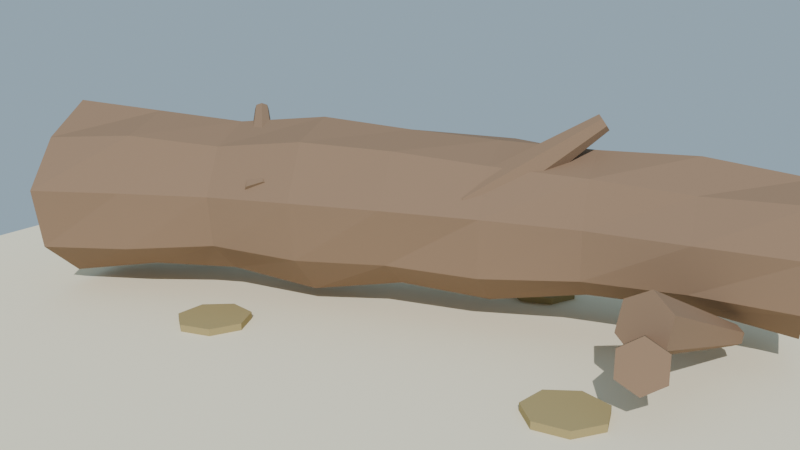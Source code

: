 # Source: tronco_caido_lowpoly_media.blend  (saved by Blender 4.2.68; exported with 4.5.12 LTS)
import bpy
from mathutils import Matrix  # noqa: F401  (used for matrix-valued properties, if any)

bpy.ops.wm.read_factory_settings(use_empty=True)
scene = bpy.context.scene
scene.name = 'Scene'

# ---- collections
col_collection = bpy.data.collections.new('Collection'); scene.collection.children.link(col_collection)

# ---- materials (node trees are filled in below, after node groups)
mat_mat_corteza_tronco = bpy.data.materials.new('MAT_Corteza_Tronco')
mat_mat_madera_corte = bpy.data.materials.new('MAT_Madera_Corte')
mat_mat_hojarasca = bpy.data.materials.new('MAT_Hojarasca')
mat_mat_arena_isla = bpy.data.materials.new('MAT_Arena_Isla')

# ---- material node trees
mat_mat_corteza_tronco.use_nodes = True; mat_mat_corteza_tronco.node_tree.nodes.clear()
_N = mat_mat_corteza_tronco.node_tree.nodes; _L = mat_mat_corteza_tronco.node_tree.links
n0 = _N.new('ShaderNodeBsdfPrincipled'); n0.name = 'Principled BSDF'; n0.location = (10, 300)
n0.inputs[0].default_value = (0.26, 0.17, 0.11, 1.0)
n0.inputs[2].default_value = 0.92
n0.inputs[13].default_value = 0.15
n1 = _N.new('ShaderNodeOutputMaterial'); n1.name = 'Material Output'; n1.location = (300, 300)
_L.new(n0.outputs[0], n1.inputs[0])
n1.is_active_output = True
mat_mat_madera_corte.use_nodes = True; mat_mat_madera_corte.node_tree.nodes.clear()
_N = mat_mat_madera_corte.node_tree.nodes; _L = mat_mat_madera_corte.node_tree.links
n0 = _N.new('ShaderNodeBsdfPrincipled'); n0.name = 'Principled BSDF'; n0.location = (10, 300)
n0.inputs[0].default_value = (0.62, 0.44, 0.26, 1.0)
n0.inputs[2].default_value = 0.8
n0.inputs[13].default_value = 0.15
n1 = _N.new('ShaderNodeOutputMaterial'); n1.name = 'Material Output'; n1.location = (300, 300)
_L.new(n0.outputs[0], n1.inputs[0])
n1.is_active_output = True
mat_mat_hojarasca.use_nodes = True; mat_mat_hojarasca.node_tree.nodes.clear()
_N = mat_mat_hojarasca.node_tree.nodes; _L = mat_mat_hojarasca.node_tree.links
n0 = _N.new('ShaderNodeBsdfPrincipled'); n0.name = 'Principled BSDF'; n0.location = (10, 300)
n0.inputs[0].default_value = (0.38, 0.3, 0.14, 1.0)
n0.inputs[2].default_value = 0.95
n0.inputs[13].default_value = 0.15
n1 = _N.new('ShaderNodeOutputMaterial'); n1.name = 'Material Output'; n1.location = (300, 300)
_L.new(n0.outputs[0], n1.inputs[0])
n1.is_active_output = True
mat_mat_arena_isla.use_nodes = True; mat_mat_arena_isla.node_tree.nodes.clear()
_N = mat_mat_arena_isla.node_tree.nodes; _L = mat_mat_arena_isla.node_tree.links
n0 = _N.new('ShaderNodeBsdfPrincipled'); n0.name = 'Principled BSDF'; n0.location = (10, 300)
n0.inputs[0].default_value = (0.92, 0.84, 0.63, 1.0)
n0.inputs[2].default_value = 1.0
n0.inputs[13].default_value = 0.15
n1 = _N.new('ShaderNodeOutputMaterial'); n1.name = 'Material Output'; n1.location = (300, 300)
_L.new(n0.outputs[0], n1.inputs[0])
n1.is_active_output = True

# ---- world
world_mundo = bpy.data.worlds.new('Mundo'); scene.world = world_mundo
world_mundo.use_nodes = True; world_mundo.node_tree.nodes.clear()
_N = world_mundo.node_tree.nodes; _L = world_mundo.node_tree.links
n0 = _N.new('ShaderNodeBackground'); n0.name = 'Background'; n0.location = (10, 300)
n0.inputs[0].default_value = (0.58, 0.79, 0.95, 1.0)
n0.inputs[1].default_value = 0.55
n1 = _N.new('ShaderNodeOutputWorld'); n1.name = 'World Output'; n1.location = (300, 300)
_L.new(n0.outputs[0], n1.inputs[0])
n1.is_active_output = True

# ---- cameras
cam_camera = bpy.data.cameras.new('Camera')
cam_camera.lens = 42.0

# ---- lights
light_sol = bpy.data.lights.new('SOL', 'SUN')
light_sol.energy = 3.4

# ---- meshes
me_sm_tronco_m_corteza_tronco_madera_corte = bpy.data.meshes.new('SM_Tronco_M_Corteza_Tronco_Madera_Corte')
me_sm_tronco_m_corteza_tronco_madera_corte.from_pydata([(-1.522, -0.4944, 0.9086), (-1.598, -0.2584, 0.7805), (-1.637, -0.1392, 0.5506), (-1.636, -0.1437, 0.2718), (-1.561, -0.3743, 0.1378), (-1.48, -0.6239, 0.1106), (-1.413, -0.8277, 0.2824), (-1.397, -0.8774, 0.5557), (-1.448, -0.7216, 0.7694), (-1.156, -0.3247, 0.872), (-1.23, -0.09876, 0.7759), (-1.277, 0.04574, 0.5614), (-1.246, -0.04903, 0.3254), (-1.199, -0.1935, 0.1137), (-1.12, -0.4371, 0.1682), (-1.051, -0.6482, 0.2964), (-1.044, -0.6714, 0.557), (-1.078, -0.5659, 0.7949), (-0.7889, -0.1607, 0.8374), (-0.8582, 0.05251, 0.7658), (-0.8899, 0.1501, 0.5562), (-0.8911, 0.1538, 0.3076), (-0.8274, -0.04227, 0.1563), (-0.753, -0.2715, 0.1787), (-0.6981, -0.4403, 0.3288), (-0.6881, -0.4712, 0.5561), (-0.7214, -0.3686, 0.7591), (-0.4182, -0.007436, 0.8757), (-0.4906, 0.2156, 0.7813), (-0.5352, 0.3527, 0.5686), (-0.5087, 0.2711, 0.3328), (-0.4599, 0.1209, 0.1311), (-0.3754, -0.1392, 0.1212), (-0.3146, -0.3263, 0.3083), (-0.3003, -0.3703, 0.5691), (-0.3397, -0.2491, 0.8046), (-0.04273, 0.1315, 0.8401), (-0.1152, 0.3544, 0.7817), (-0.1452, 0.4468, 0.5608), (-0.1466, 0.4512, 0.3083), (-0.08187, 0.252, 0.1544), (-0.006946, 0.02138, 0.1842), (0.05453, -0.1678, 0.3207), (0.0753, -0.2318, 0.5697), (0.03103, -0.09549, 0.7868), (0.338, 0.2542, 0.8181), (0.2637, 0.4828, 0.7867), (0.2426, 0.5478, 0.5546), (0.2396, 0.5569, 0.3164), (0.2982, 0.3767, 0.1463), (0.3762, 0.1367, 0.1607), (0.4382, -0.05436, 0.3128), (0.4433, -0.06995, 0.5603), (0.4025, 0.05574, 0.7488), (0.724, 0.3607, 0.8071), (0.6587, 0.5615, 0.7469), (0.6234, 0.6701, 0.5527), (0.642, 0.613, 0.3422), (0.6879, 0.4718, 0.1744), (0.754, 0.2682, 0.2281), (0.8078, 0.1027, 0.3387), (0.8106, 0.09415, 0.5447), (0.7845, 0.1745, 0.7287), (1.114, 0.4533, 0.8153), (1.06, 0.6215, 0.699), (1.015, 0.7595, 0.5449), (1.028, 0.7186, 0.327), (1.082, 0.5539, 0.1975), (1.143, 0.3649, 0.2329), (1.194, 0.2092, 0.3399), (1.209, 0.1634, 0.5418), (1.169, 0.2858, 0.6979), (1.508, 0.5356, 0.7668), (1.454, 0.704, 0.69), (1.411, 0.8359, 0.5346), (1.421, 0.8032, 0.3165), (1.474, 0.6414, 0.1731), (1.542, 0.4331, 0.1829), (1.59, 0.2847, 0.3266), (1.592, 0.2792, 0.5264), (1.568, 0.3529, 0.7079), (-1.521, -0.4956, 0.4853), (1.507, 0.5411, 0.4694)], [], [(0, 1, 10, 9), (1, 2, 11, 10), (2, 3, 12, 11), (3, 4, 13, 12), (4, 5, 14, 13), (5, 6, 15, 14), (6, 7, 16, 15), (7, 8, 17, 16), (8, 0, 9, 17), (9, 10, 19, 18), (10, 11, 20, 19), (11, 12, 21, 20), (12, 13, 22, 21), (13, 14, 23, 22), (14, 15, 24, 23), (15, 16, 25, 24), (16, 17, 26, 25), (17, 9, 18, 26), (18, 19, 28, 27), (19, 20, 29, 28), (20, 21, 30, 29), (21, 22, 31, 30), (22, 23, 32, 31), (23, 24, 33, 32), (24, 25, 34, 33), (25, 26, 35, 34), (26, 18, 27, 35), (27, 28, 37, 36), (28, 29, 38, 37), (29, 30, 39, 38), (30, 31, 40, 39), (31, 32, 41, 40), (32, 33, 42, 41), (33, 34, 43, 42), (34, 35, 44, 43), (35, 27, 36, 44), (36, 37, 46, 45), (37, 38, 47, 46), (38, 39, 48, 47), (39, 40, 49, 48), (40, 41, 50, 49), (41, 42, 51, 50), (42, 43, 52, 51), (43, 44, 53, 52), (44, 36, 45, 53), (45, 46, 55, 54), (46, 47, 56, 55), (47, 48, 57, 56), (48, 49, 58, 57), (49, 50, 59, 58), (50, 51, 60, 59), (51, 52, 61, 60), (52, 53, 62, 61), (53, 45, 54, 62), (54, 55, 64, 63), (55, 56, 65, 64), (56, 57, 66, 65), (57, 58, 67, 66), (58, 59, 68, 67), (59, 60, 69, 68), (60, 61, 70, 69), (61, 62, 71, 70), (62, 54, 63, 71), (63, 64, 73, 72), (64, 65, 74, 73), (65, 66, 75, 74), (66, 67, 76, 75), (67, 68, 77, 76), (68, 69, 78, 77), (69, 70, 79, 78), (70, 71, 80, 79), (71, 63, 72, 80), (81, 0, 1), (81, 1, 2), (81, 2, 3), (81, 3, 4), (81, 4, 5), (81, 5, 6), (81, 6, 7), (81, 7, 8), (81, 8, 0), (82, 73, 72), (82, 74, 73), (82, 75, 74), (82, 76, 75), (82, 77, 76), (82, 78, 77), (82, 79, 78), (82, 80, 79), (82, 72, 80)])
me_sm_tronco_m_corteza_tronco_madera_corte.polygons.foreach_set('material_index', [0, 0, 0, 0, 0, 0, 0, 0, 0, 0, 0, 0, 0, 0, 0, 0, 0, 0, 0, 0, 0, 0, 0, 0, 0, 0, 0, 0, 0, 0, 0, 0, 0, 0, 0, 0, 0, 0, 0, 0, 0, 0, 0, 0, 0, 0, 0, 0, 0, 0, 0, 0, 0, 0, 0, 0, 0, 0, 0, 0, 0, 0, 0, 0, 0, 0, 0, 0, 0, 0, 0, 0, 1, 1, 1, 1, 1, 1, 1, 1, 1, 1, 1, 1, 1, 1, 1, 1, 1, 1])
me_sm_tronco_m_corteza_tronco_madera_corte.materials.append(mat_mat_corteza_tronco)
me_sm_tronco_m_corteza_tronco_madera_corte.materials.append(mat_mat_madera_corte)
me_sm_tronco_m_corteza_tronco_madera_corte.update()
me_sm_tronco_m_corteza_tronco = bpy.data.meshes.new('SM_Tronco_M_Corteza_Tronco')
me_sm_tronco_m_corteza_tronco.from_pydata([(0.3523, 0.1104, 0.499), (0.7664, 0.351, 0.8991), (0.409, 0.03373, 0.4938), (0.7863, 0.3242, 0.8973), (0.4125, -0.04173, 0.5521), (0.7875, 0.2977, 0.9178), (0.3603, -0.05919, 0.6301), (0.7692, 0.2916, 0.945), (0.2915, -0.0055, 0.6689), (0.7452, 0.3104, 0.9586), (0.2581, 0.07891, 0.6394), (0.7335, 0.34, 0.9483), (0.2852, 0.1305, 0.5638), (0.7429, 0.358, 0.9218), (-0.4946, -0.2726, 0.5098), (-0.7619, -0.04308, 0.8693), (-0.432, -0.2626, 0.5555), (-0.74, -0.0396, 0.8853), (-0.4074, -0.3072, 0.6147), (-0.7314, -0.05521, 0.906), (-0.4392, -0.3728, 0.6428), (-0.7426, -0.07816, 0.9159), (-0.5035, -0.4099, 0.6186), (-0.7651, -0.09115, 0.9074), (-0.5519, -0.3907, 0.5604), (-0.782, -0.08442, 0.8871), (-0.5479, -0.3295, 0.512), (-0.7806, -0.06303, 0.8701), (1.342, 0.3418, 0.2197), (1.228, -0.1928, 0.4793), (1.376, 0.3279, 0.1998), (1.326, -0.2326, 0.4223), (1.374, 0.3152, 0.1598), (1.318, -0.2688, 0.3081), (1.337, 0.3164, 0.1399), (1.213, -0.2654, 0.2511), (1.302, 0.3303, 0.1598), (1.115, -0.2256, 0.3081), (1.305, 0.343, 0.1998), (1.123, -0.1893, 0.4223), (1.109, 0.06441, 0.2168), (1.28, -0.3584, 0.3802), (1.139, 0.07239, 0.1997), (1.364, -0.3356, 0.3313), (1.142, 0.06564, 0.1655), (1.372, -0.3549, 0.2335), (1.115, 0.05091, 0.1484), (1.296, -0.3969, 0.1846), (1.085, 0.04293, 0.1655), (1.212, -0.4197, 0.2335), (1.083, 0.04968, 0.1997), (1.204, -0.4005, 0.3313), (-1.311, 0.3475, 0.1998), (-1.183, -0.09869, 0.4448), (-1.277, 0.3504, 0.1817), (-1.086, -0.09052, 0.3931), (-1.273, 0.3377, 0.1455), (-1.076, -0.1267, 0.2897), (-1.304, 0.3222, 0.1274), (-1.162, -0.171, 0.2381), (-1.338, 0.3193, 0.1455), (-1.259, -0.1792, 0.2897), (-1.341, 0.332, 0.1817), (-1.269, -0.143, 0.3931)], [], [(0, 1, 3, 2), (2, 3, 5, 4), (4, 5, 7, 6), (6, 7, 9, 8), (8, 9, 11, 10), (3, 1, 13, 11, 9, 7, 5), (10, 11, 13, 12), (12, 13, 1, 0), (0, 2, 4, 6, 8, 10, 12), (14, 15, 17, 16), (16, 17, 19, 18), (18, 19, 21, 20), (20, 21, 23, 22), (22, 23, 25, 24), (17, 15, 27, 25, 23, 21, 19), (24, 25, 27, 26), (26, 27, 15, 14), (14, 16, 18, 20, 22, 24, 26), (28, 29, 31, 30), (30, 31, 33, 32), (32, 33, 35, 34), (34, 35, 37, 36), (31, 29, 39, 37, 35, 33), (36, 37, 39, 38), (38, 39, 29, 28), (28, 30, 32, 34, 36, 38), (40, 41, 43, 42), (42, 43, 45, 44), (44, 45, 47, 46), (46, 47, 49, 48), (43, 41, 51, 49, 47, 45), (48, 49, 51, 50), (50, 51, 41, 40), (40, 42, 44, 46, 48, 50), (52, 53, 55, 54), (54, 55, 57, 56), (56, 57, 59, 58), (58, 59, 61, 60), (55, 53, 63, 61, 59, 57), (60, 61, 63, 62), (62, 63, 53, 52), (52, 54, 56, 58, 60, 62)])
me_sm_tronco_m_corteza_tronco.materials.append(mat_mat_corteza_tronco)
me_sm_tronco_m_corteza_tronco.update()
me_sm_tronco_m_hojarasca = bpy.data.meshes.new('SM_Tronco_M_Hojarasca')
me_sm_tronco_m_hojarasca.from_pydata([(0.2953, 0.7704, 0.045), (0.2953, 0.7704, 0.08), (0.4334, 0.7565, 0.045), (0.4334, 0.7565, 0.08), (0.5088, 0.6399, 0.045), (0.5088, 0.6399, 0.08), (0.4645, 0.5083, 0.045), (0.4645, 0.5083, 0.08), (0.3341, 0.4608, 0.045), (0.3341, 0.4608, 0.08), (0.2156, 0.5332, 0.045), (0.2156, 0.5332, 0.08), (0.1983, 0.671, 0.045), (0.1983, 0.671, 0.08), (-0.4582, -0.4489, 0.045), (-0.4582, -0.4489, 0.08), (-0.3903, -0.57, 0.045), (-0.3903, -0.57, 0.08), (-0.4426, -0.6986, 0.045), (-0.4426, -0.6986, 0.08), (-0.5758, -0.7379, 0.045), (-0.5758, -0.7379, 0.08), (-0.6896, -0.6583, 0.045), (-0.6896, -0.6583, 0.08), (-0.6982, -0.5197, 0.045), (-0.6982, -0.5197, 0.08), (-0.5953, -0.4265, 0.045), (-0.5953, -0.4265, 0.08), (0.9114, -0.34, 0.045), (0.9114, -0.34, 0.08), (1.026, -0.2618, 0.045), (1.026, -0.2618, 0.08), (1.159, -0.3027, 0.045), (1.159, -0.3027, 0.08), (1.21, -0.432, 0.045), (1.21, -0.432, 0.08), (1.14, -0.5522, 0.045), (1.14, -0.5522, 0.08), (1.003, -0.5729, 0.045), (1.003, -0.5729, 0.08), (0.9011, -0.4785, 0.045), (0.9011, -0.4785, 0.08)], [], [(0, 1, 3, 2), (2, 3, 5, 4), (4, 5, 7, 6), (6, 7, 9, 8), (8, 9, 11, 10), (3, 1, 13, 11, 9, 7, 5), (10, 11, 13, 12), (12, 13, 1, 0), (0, 2, 4, 6, 8, 10, 12), (14, 15, 17, 16), (16, 17, 19, 18), (18, 19, 21, 20), (20, 21, 23, 22), (22, 23, 25, 24), (17, 15, 27, 25, 23, 21, 19), (24, 25, 27, 26), (26, 27, 15, 14), (14, 16, 18, 20, 22, 24, 26), (28, 29, 31, 30), (30, 31, 33, 32), (32, 33, 35, 34), (34, 35, 37, 36), (36, 37, 39, 38), (31, 29, 41, 39, 37, 35, 33), (38, 39, 41, 40), (40, 41, 29, 28), (28, 30, 32, 34, 36, 38, 40)])
me_sm_tronco_m_hojarasca.materials.append(mat_mat_hojarasca)
me_sm_tronco_m_hojarasca.update()
me_cylinder = bpy.data.meshes.new('Cylinder')
me_cylinder.from_pydata([(0.0, 2.6, -0.11), (0.0, 2.6, 0.11), (0.6729, 2.511, -0.11), (0.6729, 2.511, 0.11), (1.3, 2.252, -0.11), (1.3, 2.252, 0.11), (1.838, 1.838, -0.11), (1.838, 1.838, 0.11), (2.252, 1.3, -0.11), (2.252, 1.3, 0.11), (2.511, 0.6729, -0.11), (2.511, 0.6729, 0.11), (2.6, 0.0, -0.11), (2.6, 0.0, 0.11), (2.511, -0.6729, -0.11), (2.511, -0.6729, 0.11), (2.252, -1.3, -0.11), (2.252, -1.3, 0.11), (1.838, -1.838, -0.11), (1.838, -1.838, 0.11), (1.3, -2.252, -0.11), (1.3, -2.252, 0.11), (0.6729, -2.511, -0.11), (0.6729, -2.511, 0.11), (0.0, -2.6, -0.11), (0.0, -2.6, 0.11), (-0.6729, -2.511, -0.11), (-0.6729, -2.511, 0.11), (-1.3, -2.252, -0.11), (-1.3, -2.252, 0.11), (-1.838, -1.838, -0.11), (-1.838, -1.838, 0.11), (-2.252, -1.3, -0.11), (-2.252, -1.3, 0.11), (-2.511, -0.6729, -0.11), (-2.511, -0.6729, 0.11), (-2.6, 0.0, -0.11), (-2.6, 0.0, 0.11), (-2.511, 0.6729, -0.11), (-2.511, 0.6729, 0.11), (-2.252, 1.3, -0.11), (-2.252, 1.3, 0.11), (-1.838, 1.838, -0.11), (-1.838, 1.838, 0.11), (-1.3, 2.252, -0.11), (-1.3, 2.252, 0.11), (-0.6729, 2.511, -0.11), (-0.6729, 2.511, 0.11)], [], [(0, 1, 3, 2), (2, 3, 5, 4), (4, 5, 7, 6), (6, 7, 9, 8), (8, 9, 11, 10), (10, 11, 13, 12), (12, 13, 15, 14), (14, 15, 17, 16), (16, 17, 19, 18), (18, 19, 21, 20), (20, 21, 23, 22), (22, 23, 25, 24), (24, 25, 27, 26), (26, 27, 29, 28), (28, 29, 31, 30), (30, 31, 33, 32), (32, 33, 35, 34), (34, 35, 37, 36), (36, 37, 39, 38), (38, 39, 41, 40), (40, 41, 43, 42), (42, 43, 45, 44), (3, 1, 47, 45, 43, 41, 39, 37, 35, 33, 31, 29, 27, 25, 23, 21, 19, 17, 15, 13, 11, 9, 7, 5), (44, 45, 47, 46), (46, 47, 1, 0), (0, 2, 4, 6, 8, 10, 12, 14, 16, 18, 20, 22, 24, 26, 28, 30, 32, 34, 36, 38, 40, 42, 44, 46)])
_uv = me_cylinder.uv_layers.new(name='UVMap')
_uv.uv.foreach_set('vector', [1.0, 0.5, 1.0, 1.0, 0.9583, 1.0, 0.9583, 0.5, 0.9583, 0.5, 0.9583, 1.0, 0.9167, 1.0, 0.9167, 0.5, 0.9167, 0.5, 0.9167, 1.0, 0.875, 1.0, 0.875, 0.5, 0.875, 0.5, 0.875, 1.0, 0.8333, 1.0, 0.8333, 0.5, 0.8333, 0.5, 0.8333, 1.0, 0.7917, 1.0, 0.7917, 0.5, 0.7917, 0.5, 0.7917, 1.0, 0.75, 1.0, 0.75, 0.5, 0.75, 0.5, 0.75, 1.0, 0.7083, 1.0, 0.7083, 0.5, 0.7083, 0.5, 0.7083, 1.0, 0.6667, 1.0, 0.6667, 0.5, 0.6667, 0.5, 0.6667, 1.0, 0.625, 1.0, 0.625, 0.5, 0.625, 0.5, 0.625, 1.0, 0.5833, 1.0, 0.5833, 0.5, 0.5833, 0.5, 0.5833, 1.0, 0.5417, 1.0, 0.5417, 0.5, 0.5417, 0.5, 0.5417, 1.0, 0.5, 1.0, 0.5, 0.5, 0.5, 0.5, 0.5, 1.0, 0.4583, 1.0, 0.4583, 0.5, 0.4583, 0.5, 0.4583, 1.0, 0.4167, 1.0, 0.4167, 0.5, 0.4167, 0.5, 0.4167, 1.0, 0.375, 1.0, 0.375, 0.5, 0.375, 0.5, 0.375, 1.0, 0.3333, 1.0, 0.3333, 0.5, 0.3333, 0.5, 0.3333, 1.0, 0.2917, 1.0, 0.2917, 0.5, 0.2917, 0.5, 0.2917, 1.0, 0.25, 1.0, 0.25, 0.5, 0.25, 0.5, 0.25, 1.0, 0.2083, 1.0, 0.2083, 0.5, 0.2083, 0.5, 0.2083, 1.0, 0.1667, 1.0, 0.1667, 0.5, 0.1667, 0.5, 0.1667, 1.0, 0.125, 1.0, 0.125, 0.5, 0.125, 0.5, 0.125, 1.0, 0.08333, 1.0, 0.08333, 0.5, 0.3121, 0.4818, 0.25, 0.49, 0.1879, 0.4818, 0.13, 0.4578, 0.08029, 0.4197, 0.04215, 0.37, 0.01818, 0.3121, 0.01, 0.25, 0.01818, 0.1879, 0.04215, 0.13, 0.08029, 0.08029, 0.13, 0.04215, 0.1879, 0.01818, 0.25, 0.01, 0.3121, 0.01818, 0.37, 0.04215, 0.4197, 0.08029, 0.4578, 0.13, 0.4818, 0.1879, 0.49, 0.25, 0.4818, 0.3121, 0.4578, 0.37, 0.4197, 0.4197, 0.37, 0.4578, 0.08333, 0.5, 0.08333, 1.0, 0.04167, 1.0, 0.04167, 0.5, 0.04167, 0.5, 0.04167, 1.0, -1.863e-07, 1.0, -1.863e-07, 0.5, 0.75, 0.49, 0.8121, 0.4818, 0.87, 0.4578, 0.9197, 0.4197, 0.9578, 0.37, 0.9818, 0.3121, 0.99, 0.25, 0.9818, 0.1879, 0.9578, 0.13, 0.9197, 0.08029, 0.87, 0.04215, 0.8121, 0.01818, 0.75, 0.01, 0.6879, 0.01818, 0.63, 0.04215, 0.5803, 0.08029, 0.5422, 0.13, 0.5182, 0.1879, 0.51, 0.25, 0.5182, 0.3121, 0.5422, 0.37, 0.5803, 0.4197, 0.63, 0.4578, 0.6879, 0.4818])
me_cylinder.materials.append(mat_mat_arena_isla)
me_cylinder.update()

# ---- objects
ob_sol = bpy.data.objects.new('SOL', light_sol)
ob_sm_tronco_m_corteza_tronco_madera_corte = bpy.data.objects.new('SM_Tronco_M_Corteza_Tronco_Madera_Corte', me_sm_tronco_m_corteza_tronco_madera_corte)
ob_sm_tronco_m_corteza_tronco = bpy.data.objects.new('SM_Tronco_M_Corteza_Tronco', me_sm_tronco_m_corteza_tronco)
ob_sm_tronco_m_hojarasca = bpy.data.objects.new('SM_Tronco_M_Hojarasca', me_sm_tronco_m_hojarasca)
ob_base_arena = bpy.data.objects.new('Base_Arena', me_cylinder)
ob_cam_troncocaido = bpy.data.objects.new('CAM_TroncoCaido', cam_camera)

# ---- transforms, parenting, visibility, modifiers, constraints
ob_sol.location = (0.0, 0.0, 0.0)
ob_sol.rotation_euler = (0.9076, 0.1047, 0.5585)
ob_sm_tronco_m_corteza_tronco_madera_corte.location = (0.0, 0.0, -1.788e-09)
ob_sm_tronco_m_corteza_tronco.location = (0.0, 0.0, -1.788e-09)
ob_sm_tronco_m_hojarasca.location = (0.0, 0.0, -1.788e-09)
ob_base_arena.location = (0.0, 0.0, -0.06)
ob_cam_troncocaido.location = (2.4, -3.0, 1.5)
ob_cam_troncocaido.rotation_euler = (1.304, 2.69e-08, 0.6747)

# ---- collection membership
scene.collection.objects.link(ob_sol)
scene.collection.objects.link(ob_sm_tronco_m_corteza_tronco_madera_corte)
scene.collection.objects.link(ob_sm_tronco_m_corteza_tronco)
scene.collection.objects.link(ob_sm_tronco_m_hojarasca)
col_collection.objects.link(ob_base_arena)
col_collection.objects.link(ob_cam_troncocaido)

# ---- scene / render settings (as saved in the file)
scene.camera = ob_cam_troncocaido
scene.frame_start = 1; scene.frame_end = 250; scene.frame_set(1)
scene.render.engine = 'BLENDER_EEVEE_NEXT'
bpy.context.view_layer.update()
